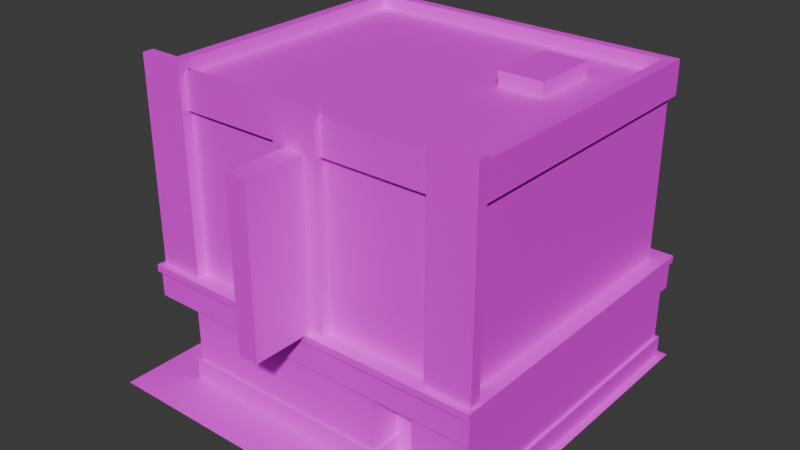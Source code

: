 # Source: CCity_PawnShop.blend  (saved by Blender 4.5.88; exported with 4.5.12 LTS)
import bpy
from mathutils import Matrix  # noqa: F401  (used for matrix-valued properties, if any)

bpy.ops.wm.read_factory_settings(use_empty=True)
scene = bpy.context.scene
scene.name = 'Scene'

# ---- collections
col_collection = bpy.data.collections.new('Collection'); scene.collection.children.link(col_collection)

# ---- images (referenced by path relative to the original .blend; pixels are not part of the script)
import os
ASSET_DIR = os.environ.get("B2B_ASSET_DIR", "")  # directory of the original .blend (textures are referenced by path, not embedded)
HERE = os.path.dirname(os.path.abspath(__file__))  # packed textures are extracted next to this script under _unpacked/

def load_image(name, relpath, width, height, colorspace="sRGB"):
    """Load a texture the original file referenced (path relative to the .blend, or extracted next to this script)."""
    p = next((c for c in (os.path.join(HERE, relpath), os.path.join(ASSET_DIR, relpath)) if relpath and os.path.exists(c)), "")
    if p:
        img = bpy.data.images.load(p, check_existing=True)
        img.name = name
    else:  # same state as the original file: an image datablock whose file is absent (Cycles renders it pink)
        img = bpy.data.images.new(name, width, height)
        img.source = "FILE"
        img.filepath = "//" + (relpath or name)
    img.colorspace_settings.name = colorspace
    return img
img_file25 = load_image('file25', 'LM_Pawnshop.png', 1024, 1024, 'sRGB')
img_roads_grounds_png = load_image('Roads_Grounds.png', 'Roads_Grounds.png', 1024, 1024, 'sRGB')

# ---- materials (node trees are filled in below, after node groups)
mat_pawnshop = bpy.data.materials.new('Pawnshop')
mat_pawnshop.diffuse_color = (1.0, 1.0, 1.0, 1.0)
mat_pawnshop.roughness = 0.5528
mat_pawnshop1glow = bpy.data.materials.new('Pawnshop1GLOW')
mat_pawnshop1glow.diffuse_color = (1.0, 1.0, 1.0, 1.0)
mat_pawnshop1glow.roughness = 0.5528
mat_roadsground = bpy.data.materials.new('RoadsGround')
mat_roadsground.diffuse_color = (1.0, 1.0, 1.0, 1.0)
mat_roadsground.roughness = 0.5528

# ---- material node trees
mat_pawnshop.use_nodes = True; mat_pawnshop.node_tree.nodes.clear()
_N = mat_pawnshop.node_tree.nodes; _L = mat_pawnshop.node_tree.links
n0 = _N.new('ShaderNodeBsdfPrincipled'); n0.name = 'Principled BSDF'; n0.location = (-200, 100)
n0.inputs[2].default_value = 0.5528
n0.inputs[27].default_value = (0.0, 0.0, 0.0, 1.0)
n0.inputs[28].default_value = 1.0
n1 = _N.new('ShaderNodeOutputMaterial'); n1.name = 'Material Output'; n1.location = (200, 100)
n2 = _N.new('ShaderNodeNormalMap'); n2.name = 'Normal Map'; n2.location = (-600, -600)
n2.label = 'Normal/Map'
n3 = _N.new('ShaderNodeTexImage'); n3.name = 'Image Texture'; n3.location = (-600, 300)
n3.image = img_file25
_L.new(n0.outputs[0], n1.inputs[0])
_L.new(n2.outputs[0], n0.inputs[5])
_L.new(n3.outputs[0], n0.inputs[0])
n1.is_active_output = True
mat_pawnshop1glow.use_nodes = True; mat_pawnshop1glow.node_tree.nodes.clear()
_N = mat_pawnshop1glow.node_tree.nodes; _L = mat_pawnshop1glow.node_tree.links
n0 = _N.new('ShaderNodeBsdfPrincipled'); n0.name = 'Principled BSDF'; n0.location = (-200, 100)
n0.inputs[2].default_value = 0.5528
n0.inputs[27].default_value = (0.0, 0.0, 0.0, 1.0)
n0.inputs[28].default_value = 1.0
n1 = _N.new('ShaderNodeOutputMaterial'); n1.name = 'Material Output'; n1.location = (200, 100)
n2 = _N.new('ShaderNodeNormalMap'); n2.name = 'Normal Map'; n2.location = (-600, -600)
n2.label = 'Normal/Map'
n3 = _N.new('ShaderNodeTexImage'); n3.name = 'Image Texture'; n3.location = (-600, 300)
n3.image = img_file25
_L.new(n0.outputs[0], n1.inputs[0])
_L.new(n2.outputs[0], n0.inputs[5])
_L.new(n3.outputs[0], n0.inputs[0])
n1.is_active_output = True
mat_roadsground.use_nodes = True; mat_roadsground.node_tree.nodes.clear()
_N = mat_roadsground.node_tree.nodes; _L = mat_roadsground.node_tree.links
n0 = _N.new('ShaderNodeBsdfPrincipled'); n0.name = 'Principled BSDF'; n0.location = (-200, 100)
n0.inputs[2].default_value = 0.5528
n0.inputs[27].default_value = (0.0, 0.0, 0.0, 1.0)
n0.inputs[28].default_value = 1.0
n1 = _N.new('ShaderNodeOutputMaterial'); n1.name = 'Material Output'; n1.location = (200, 100)
n2 = _N.new('ShaderNodeNormalMap'); n2.name = 'Normal Map'; n2.location = (-600, -600)
n2.label = 'Normal/Map'
n3 = _N.new('ShaderNodeTexImage'); n3.name = 'Image Texture'; n3.location = (-600, 300)
n3.image = img_roads_grounds_png
_L.new(n0.outputs[0], n1.inputs[0])
_L.new(n2.outputs[0], n0.inputs[5])
_L.new(n3.outputs[0], n0.inputs[0])
n1.is_active_output = True

# ---- world
world_world = bpy.data.worlds.new('World'); scene.world = world_world
world_world.use_nodes = True; world_world.node_tree.nodes.clear()
_N = world_world.node_tree.nodes; _L = world_world.node_tree.links
n0 = _N.new('ShaderNodeOutputWorld'); n0.name = 'World Output'; n0.location = (200, 100)
n1 = _N.new('ShaderNodeBackground'); n1.name = 'Background'; n1.location = (-200, 100)
n1.inputs[0].default_value = (0.05088, 0.05088, 0.05088, 1.0)
_L.new(n1.outputs[0], n0.inputs[0])
n0.is_active_output = True
world_world.color = (0.05088, 0.05088, 0.05088)
world_world.sun_shadow_jitter_overblur = 0.0

# ---- meshes
me_mesh_1103 = bpy.data.meshes.new('Mesh.1103')
me_mesh_1103.from_pydata([(-789.4, 939.0, 373.4), (810.6, 939.0, 373.4), (-789.4, 1339.0, 373.4), (810.6, 1339.0, 373.4), (-789.4, 1339.0, -1027.0), (810.6, 1339.0, -1027.0), (-789.4, 939.0, -1027.0), (810.6, 939.0, -1027.0), (-629.3, 1339.0, 373.4), (-629.3, 939.0, 373.4), (-100.7, 1339.0, 373.4), (-100.7, 939.0, 373.4), (119.5, 1339.0, 373.4), (119.5, 939.0, 373.4), (650.5, 1339.0, 373.4), (650.5, 939.0, 373.4), (-862.5, 374.5, 443.3), (879.5, 374.5, 443.3), (-862.5, 520.8, 443.3), (879.5, 520.8, 443.3), (-862.5, 520.8, -1097.0), (879.5, 520.8, -1097.0), (-862.5, 374.5, -1097.0), (879.5, 374.5, -1097.0), (-789.4, 539.0, 373.4), (810.6, 539.0, 373.4), (-789.4, 939.0, 373.4), (810.6, 939.0, 373.4), (-789.4, 939.0, -1027.0), (810.6, 939.0, -1027.0), (-789.4, 539.0, -1027.0), (810.6, 539.0, -1027.0), (-629.3, 939.0, 373.4), (-629.3, 539.0, 373.4), (-100.7, 939.0, 373.4), (-100.7, 539.0, 373.4), (119.5, 939.0, 373.4), (119.5, 539.0, 373.4), (650.5, 939.0, 373.4), (650.5, 539.0, 373.4), (-812.5, 1325.0, 395.2), (833.6, 1325.0, 395.2), (-812.5, 1489.0, 395.2), (833.6, 1489.0, 395.2), (-812.5, 1489.0, -1050.0), (833.6, 1489.0, -1050.0), (-812.5, 1325.0, -1050.0), (833.6, 1325.0, -1050.0), (-757.6, 1489.0, 347.0), (778.8, 1489.0, 347.0), (778.8, 1489.0, -1002.0), (-757.6, 1489.0, -1002.0), (-757.6, 1424.0, 347.0), (778.8, 1424.0, 347.0), (778.8, 1424.0, -1002.0), (-757.6, 1424.0, -1002.0), (-629.3, 1325.0, 395.2), (-100.7, 1325.0, 395.2), (-100.7, 1489.0, 395.2), (-629.3, 1489.0, 395.2), (119.5, 1325.0, 395.2), (650.5, 1325.0, 395.2), (650.5, 1489.0, 395.2), (119.5, 1489.0, 395.2), (-870.2, 504.7, 458.5), (887.1, 504.7, 458.5), (-870.2, 539.0, 458.5), (887.1, 539.0, 458.5), (-870.2, 539.0, -1112.0), (887.1, 539.0, -1112.0), (-870.2, 504.7, -1112.0), (887.1, 504.7, -1112.0), (-854.4, -0.0001221, -1092.0), (-854.4, 104.9, -1092.0), (-839.4, 104.9, -1077.0), (-839.4, 374.5, -1077.0), (-854.4, -0.0001221, 228.8), (-854.4, 104.9, 228.8), (-839.4, 104.9, 213.8), (-839.4, 374.5, 213.8), (-672.0, -0.0001221, 228.8), (-672.0, 104.9, 228.8), (-657.0, 104.9, 213.8), (-657.0, 374.5, 213.8), (-672.0, -0.0001221, 438.4), (-672.0, 104.9, 438.4), (-657.0, 104.9, 423.4), (-657.0, 374.5, 423.4), (404.4, -0.0001221, 438.4), (404.4, 104.9, 438.4), (389.4, 104.9, 423.4), (389.4, 374.5, 423.4), (404.4, -0.0001221, 273.4), (404.4, 104.9, 273.4), (389.4, 104.9, 273.4), (389.4, 374.5, 273.4), (574.4, -0.0001221, 273.4), (574.4, 104.9, 273.4), (589.4, 104.9, 273.4), (589.4, 374.5, 273.4), (574.4, -0.0001221, 438.4), (574.4, 104.9, 438.4), (589.4, 104.9, 423.4), (589.4, 374.5, 423.4), (875.6, -0.0001221, 438.4), (875.6, 104.9, 438.4), (860.6, 104.9, 423.4), (860.6, 374.5, 423.4), (875.6, -0.0001221, -1092.0), (875.6, 104.9, -1092.0), (860.6, 104.9, -1077.0), (860.6, 374.5, -1077.0), (-854.4, -0.0001221, -1092.0), (-854.4, 104.9, -1092.0), (-839.4, 104.9, -1077.0), (-839.4, 374.5, -1077.0), (-839.4, 251.0, -1077.0), (-839.4, 251.0, 213.8), (-657.0, 251.0, 213.8), (-657.0, 251.0, 423.4), (389.4, 251.0, 423.4), (389.4, 251.0, 273.4), (-839.4, 348.2, -1077.0), (-839.4, 348.2, 213.8), (-657.0, 348.2, 213.8), (-657.0, 348.2, 423.4), (389.4, 348.2, 423.4), (389.4, 348.2, 273.4), (-615.8, -0.0001221, 438.4), (-615.8, 104.9, 438.4), (-600.8, 104.9, 423.4), (-600.8, 251.0, 423.4), (-600.8, 348.2, 423.4), (-600.8, 374.5, 423.4), (-206.8, -0.0001221, 438.4), (-206.8, 104.9, 438.4), (-191.8, 104.9, 423.4), (-191.8, 251.0, 423.4), (-191.8, 348.2, 423.4), (-191.8, 374.5, 423.4), (-849.5, 539.0, 426.6), (-629.3, 539.0, 426.6), (-849.5, 1538.0, 426.6), (-629.3, 1538.0, 426.6), (-849.5, 1538.0, 373.4), (-629.3, 1538.0, 373.4), (-849.5, 539.0, 373.4), (-629.3, 539.0, 373.4), (-41.79, 539.0, 724.8), (57.64, 539.0, 724.8), (-41.79, 1331.0, 724.8), (57.64, 1331.0, 724.8), (-41.79, 1331.0, 426.6), (57.64, 1331.0, 426.6), (-41.79, 539.0, 426.6), (57.64, 539.0, 426.6), (910.6, -0.0002441, -1127.0), (910.6, -0.0002441, 673.4), (-889.4, -0.0002441, -1127.0), (-889.4, -0.0002441, 673.4), (-100.7, 539.0, 426.6), (119.5, 539.0, 426.6), (-100.7, 1538.0, 426.6), (119.5, 1538.0, 426.6), (-100.7, 1538.0, 373.4), (119.5, 1538.0, 373.4), (-100.7, 539.0, 373.4), (119.5, 539.0, 373.4), (650.5, 539.0, 426.6), (870.7, 539.0, 426.6), (650.5, 1538.0, 426.6), (870.7, 1538.0, 426.6), (650.5, 1538.0, 373.4), (870.7, 1538.0, 373.4), (650.5, 539.0, 373.4), (870.7, 539.0, 373.4), (389.4, 374.5, 273.4), (389.4, -0.0001221, 273.4), (589.4, -0.0001221, 273.4), (589.4, 374.5, 273.4)], [], [(4, 5, 7, 6), (1, 7, 5, 3), (6, 0, 2, 4), (9, 11, 10, 8), (13, 15, 14, 12), (16, 17, 19, 18), (20, 21, 23, 22), (17, 23, 21, 19), (22, 16, 18, 20), (28, 29, 31, 30), (25, 31, 29, 27), (30, 24, 26, 28), (33, 35, 34, 32), (37, 39, 38, 36), (52, 53, 54, 55), (44, 45, 47, 46), (41, 47, 45, 43), (46, 40, 42, 44), (42, 43, 49, 48), (43, 45, 50, 49), (45, 44, 51, 50), (44, 42, 48, 51), (48, 49, 53, 52), (49, 50, 54, 53), (50, 51, 55, 54), (51, 48, 52, 55), (56, 57, 58, 59), (60, 61, 62, 63), (64, 65, 67, 66), (66, 67, 69, 68), (68, 69, 71, 70), (65, 71, 69, 67), (70, 64, 66, 68), (72, 76, 77, 73), (73, 77, 78, 74), (122, 123, 79, 75), (76, 80, 81, 77), (77, 81, 82, 78), (123, 124, 83, 79), (80, 84, 85, 81), (81, 85, 86, 82), (124, 125, 87, 83), (84, 128, 129, 85), (85, 129, 130, 86), (125, 132, 133, 87), (88, 92, 93, 89), (89, 93, 94, 90), (126, 127, 95, 91), (96, 100, 101, 97), (97, 101, 102, 98), (98, 102, 103, 99), (100, 104, 105, 101), (101, 105, 106, 102), (102, 106, 107, 103), (104, 108, 109, 105), (105, 109, 110, 106), (106, 110, 111, 107), (108, 112, 113, 109), (109, 113, 114, 110), (110, 114, 115, 111), (74, 78, 117, 116), (78, 82, 118, 117), (82, 86, 119, 118), (86, 130, 131, 119), (90, 94, 121, 120), (116, 117, 123, 122), (117, 118, 124, 123), (118, 119, 125, 124), (119, 131, 132, 125), (120, 121, 127, 126), (128, 134, 135, 129), (130, 129, 135, 136), (131, 130, 136, 137), (132, 131, 137, 138), (133, 132, 138, 139), (134, 88, 89, 135), (136, 135, 89, 90), (137, 136, 90, 120), (138, 137, 120, 126), (139, 138, 126, 91), (140, 141, 143, 142), (142, 143, 145, 144), (144, 145, 147, 146), (141, 147, 145, 143), (146, 140, 142, 144), (148, 149, 151, 150), (150, 151, 153, 152), (149, 155, 153, 151), (154, 148, 150, 152), (157, 156, 158, 159), (160, 161, 163, 162), (162, 163, 165, 164), (164, 165, 167, 166), (161, 167, 165, 163), (166, 160, 162, 164), (168, 169, 171, 170), (170, 171, 173, 172), (172, 173, 175, 174), (169, 175, 173, 171), (174, 168, 170, 172), (176, 177, 178, 179)])
me_mesh_1103.polygons.foreach_set('use_smooth', [True] * 101)
me_mesh_1103.polygons.foreach_set('material_index', [0, 0, 0, 0, 0, 0, 0, 0, 0, 0, 0, 0, 0, 0, 0, 0, 0, 0, 0, 0, 0, 0, 0, 0, 0, 0, 0, 0, 0, 0, 0, 0, 0, 0, 0, 0, 0, 0, 0, 0, 0, 0, 0, 0, 0, 0, 0, 0, 0, 0, 0, 0, 0, 1, 0, 0, 0, 0, 0, 0, 0, 0, 0, 0, 0, 0, 0, 0, 0, 0, 0, 0, 0, 1, 0, 0, 0, 0, 0, 0, 0, 0, 0, 0, 0, 0, 0, 1, 1, 2, 0, 0, 0, 0, 0, 0, 0, 0, 0, 0, 0])
_k = set([(4, 6), (5, 7), (16, 18), (17, 19), (20, 22), (21, 23), (28, 30), (29, 31), (42, 44), (43, 45), (43, 49), (44, 45), (44, 46), (45, 47), (48, 49), (48, 51), (48, 52), (49, 50), (49, 53), (50, 51), (50, 54), (51, 55), (52, 53), (52, 55), (53, 54), (54, 55), (64, 66), (65, 67), (66, 67), (66, 68), (67, 69), (68, 69), (68, 70), (69, 71), (73, 77), (74, 78), (76, 77), (77, 81), (78, 82), (78, 117), (79, 123), (80, 81), (81, 85), (82, 86), (82, 118), (83, 124), (84, 85), (85, 129), (86, 119), (86, 130), (87, 125), (88, 89), (89, 93), (89, 135), (90, 94), (90, 120), (90, 136), (91, 126), (97, 101), (98, 102), (100, 101), (101, 105), (102, 103), (102, 106), (104, 105), (105, 109), (106, 107), (106, 110), (108, 109), (109, 113), (110, 111), (110, 114), (117, 123), (118, 124), (119, 125), (120, 126), (129, 135), (130, 136), (140, 142), (141, 143), (142, 143), (142, 144), (143, 145), (144, 145), (144, 146), (145, 147), (148, 150), (149, 151), (150, 151), (150, 152), (151, 153), (160, 162), (161, 163), (162, 163), (162, 164), (163, 165), (164, 165), (164, 166), (165, 167), (168, 170), (169, 171), (170, 171), (170, 172), (171, 173), (172, 173), (172, 174), (173, 175)])
me_mesh_1103.attributes.new('sharp_edge', 'BOOLEAN', 'EDGE').data.foreach_set('value', [ (min(e.vertices), max(e.vertices)) in _k for e in me_mesh_1103.edges])
_uv = me_mesh_1103.uv_layers.new(name='map1')
_uv.uv.foreach_set('vector', [0.3978, 0.8781, 0.6496, 0.8781, 0.6496, 0.6578, 0.3978, 0.6578, 0.3978, 0.6578, 0.6496, 0.6578, 0.6496, 0.8781, 0.3978, 0.8781, 0.6496, 0.6578, 0.3978, 0.6578, 0.3978, 0.8781, 0.6496, 0.8781, 0.04655, 0.6568, 0.1587, 0.6568, 0.1587, 0.8727, 0.04655, 0.8727, 0.2106, 0.6568, 0.3199, 0.6568, 0.3199, 0.8727, 0.2106, 0.8727, 0.003125, 0.3071, 0.3678, 0.3071, 0.3678, 0.4382, 0.003125, 0.4382, 0.003125, 0.4382, 0.3678, 0.4382, 0.3678, 0.3071, 0.003125, 0.3071, 0.3759, 0.3091, 0.6592, 0.3091, 0.6592, 0.4354, 0.3759, 0.4354, 0.3759, 0.3091, 0.6592, 0.3091, 0.6592, 0.4354, 0.3759, 0.4354, 0.3978, 0.6578, 0.6496, 0.6578, 0.6496, 0.4374, 0.3978, 0.4374, 0.3978, 0.4374, 0.6496, 0.4374, 0.6496, 0.6578, 0.3978, 0.6578, 0.6496, 0.4374, 0.3978, 0.4374, 0.3978, 0.6578, 0.6496, 0.6578, 0.04655, 0.441, 0.1587, 0.441, 0.1587, 0.6568, 0.04655, 0.6568, 0.2106, 0.441, 0.3199, 0.441, 0.3199, 0.6568, 0.2106, 0.6568, 0.6562, 0.4963, 0.9989, 0.4963, 0.9989, 0.9979, 0.6562, 0.9979, 0.3757, 0.4351, 0.6591, 0.4351, 0.6591, 0.308, 0.3757, 0.308, 0.3948, 0.8802, 0.6527, 0.8802, 0.6527, 0.9992, 0.3948, 0.9992, 0.6527, 0.8802, 0.3948, 0.8802, 0.3948, 0.9992, 0.6527, 0.9992, 0.9994, 0.4932, 0.9988, 0.005202, 0.9731, 0.06198, 0.9736, 0.4528, 0.9988, 0.005202, 0.9994, 0.4932, 0.9736, 0.4528, 0.9731, 0.06198, 0.9994, 0.4932, 0.6624, 0.4913, 0.6839, 0.4532, 0.9736, 0.4528, 0.6624, 0.4913, 0.9994, 0.4932, 0.9736, 0.4528, 0.6839, 0.4532, 0.3697, 0.06222, 0.66, 0.06222, 0.66, 0.002847, 0.3697, 0.002847, 0.3697, 0.06222, 0.66, 0.06222, 0.66, 0.002847, 0.3697, 0.002847, 0.3697, 0.06222, 0.66, 0.06222, 0.66, 0.002847, 0.3697, 0.002847, 0.3697, 0.06222, 0.66, 0.06222, 0.66, 0.002847, 0.3697, 0.002847, 0.04719, 0.8759, 0.1597, 0.8759, 0.1598, 0.9949, 0.04704, 0.9949, 0.2103, 0.8759, 0.3191, 0.8759, 0.3192, 0.9959, 0.2102, 0.9959, 0.002825, 0.4209, 0.3675, 0.4209, 0.3675, 0.439, 0.002825, 0.439, 0.399, 0.4385, 0.6487, 0.4385, 0.6487, 0.8678, 0.399, 0.8678, 0.002825, 0.439, 0.3675, 0.439, 0.3675, 0.4209, 0.002825, 0.4209, 0.3753, 0.4172, 0.6592, 0.4172, 0.6592, 0.435, 0.3753, 0.435, 0.3753, 0.4172, 0.6592, 0.4172, 0.6592, 0.435, 0.3753, 0.435, 0.3697, 0.002461, 0.6604, 0.002461, 0.6604, 0.06069, 0.3697, 0.06069, 0.3697, 0.06069, 0.6604, 0.06069, 0.6604, 0.07268, 0.3697, 0.07268, 0.4367, 0.2842, 0.652, 0.2842, 0.652, 0.3069, 0.4367, 0.3069, 0.2813, 0.002882, 0.3667, 0.002882, 0.3667, 0.06106, 0.2813, 0.06106, 0.2813, 0.06106, 0.3667, 0.06106, 0.3667, 0.07014, 0.2813, 0.07012, 0.004183, 0.2824, 0.03127, 0.2824, 0.03127, 0.3051, 0.004183, 0.3051, 0.4152, 0.002882, 0.4731, 0.002882, 0.4731, 0.06106, 0.4152, 0.06106, 0.4152, 0.06106, 0.4731, 0.06106, 0.4731, 0.07014, 0.4153, 0.07012, 0.4362, 0.2815, 0.3791, 0.2815, 0.3791, 0.3041, 0.4362, 0.3041, 0.002574, 0.002386, 0.01362, 0.002386, 0.01362, 0.06072, 0.002574, 0.06072, 0.002574, 0.06072, 0.01362, 0.06072, 0.01394, 0.06999, 0.002574, 0.06999, 0.0317, 0.2811, 0.04153, 0.2811, 0.04153, 0.3038, 0.0317, 0.3038, 0.06141, 0.002457, 0.09169, 0.002457, 0.09169, 0.06051, 0.06141, 0.06051, 0.06141, 0.06051, 0.09169, 0.06051, 0.09169, 0.06996, 0.06141, 0.06996, 0.3791, 0.2815, 0.4362, 0.2815, 0.4362, 0.3041, 0.3791, 0.3041, 0.1345, 0.002457, 0.1648, 0.002457, 0.1648, 0.06051, 0.1345, 0.06051, 0.1345, 0.06051, 0.1648, 0.06051, 0.1648, 0.06996, 0.1345, 0.06996, 0.7942, 0.001271, 0.8803, 0.001271, 0.8803, 0.236, 0.7942, 0.236, 0.2813, 0.002882, 0.3667, 0.002882, 0.3667, 0.06106, 0.2813, 0.06106, 0.2813, 0.06106, 0.3667, 0.06106, 0.3667, 0.07014, 0.2813, 0.07014, 0.2813, 0.07012, 0.3604, 0.07012, 0.3604, 0.303, 0.2813, 0.303, 0.3697, 0.002461, 0.6604, 0.002461, 0.6604, 0.06069, 0.3697, 0.06069, 0.3697, 0.06069, 0.6604, 0.06069, 0.6604, 0.07268, 0.3697, 0.07268, 0.3792, 0.08916, 0.652, 0.08916, 0.652, 0.3071, 0.3792, 0.3071, 0.3697, 0.002461, 0.6604, 0.002461, 0.6604, 0.06069, 0.3697, 0.06069, 0.3697, 0.06069, 0.6604, 0.06069, 0.6604, 0.07268, 0.3697, 0.07268, 0.3987, 0.6471, 0.6493, 0.6471, 0.6493, 0.88, 0.3987, 0.88, 0.4367, 0.07412, 0.652, 0.07412, 0.652, 0.2003, 0.4367, 0.2003, 0.004183, 0.07257, 0.03127, 0.07257, 0.03127, 0.1986, 0.004183, 0.1986, 0.4362, 0.07357, 0.3791, 0.07357, 0.3791, 0.1985, 0.4362, 0.1985, 0.0317, 0.07142, 0.04153, 0.07142, 0.04153, 0.1974, 0.0317, 0.1974, 0.3791, 0.07357, 0.4362, 0.07357, 0.4362, 0.1985, 0.3791, 0.1985, 0.4367, 0.2003, 0.652, 0.2003, 0.652, 0.2842, 0.4367, 0.2842, 0.004183, 0.1986, 0.03127, 0.1986, 0.03127, 0.2824, 0.004183, 0.2824, 0.4362, 0.1985, 0.3791, 0.1985, 0.3791, 0.2815, 0.4362, 0.2815, 0.0317, 0.1974, 0.04153, 0.1974, 0.04153, 0.2811, 0.0317, 0.2811, 0.3791, 0.1985, 0.4362, 0.1985, 0.4362, 0.2815, 0.3791, 0.2815, 0.01362, 0.002386, 0.09395, 0.002386, 0.09395, 0.06072, 0.01362, 0.06072, 0.01394, 0.06999, 0.01362, 0.06072, 0.09395, 0.06072, 0.09657, 0.06999, 0.04153, 0.1974, 0.04153, 0.07142, 0.113, 0.07142, 0.113, 0.1974, 0.04153, 0.2811, 0.04153, 0.1974, 0.113, 0.1974, 0.113, 0.2811, 0.04153, 0.3038, 0.04153, 0.2811, 0.113, 0.2811, 0.113, 0.3038, 0.09395, 0.002386, 0.214, 0.002386, 0.214, 0.06072, 0.09395, 0.06072, 0.09657, 0.06999, 0.09395, 0.06072, 0.214, 0.06072, 0.214, 0.06999, 0.113, 0.1974, 0.113, 0.07142, 0.2145, 0.07142, 0.2145, 0.1974, 0.113, 0.2811, 0.113, 0.1974, 0.2145, 0.1974, 0.2145, 0.2811, 0.113, 0.3038, 0.113, 0.2811, 0.2145, 0.2811, 0.2145, 0.3038, 0.002879, 0.44, 0.04618, 0.44, 0.04618, 0.9979, 0.002879, 0.9979, 0.7948, 0.4012, 0.8391, 0.4012, 0.8391, 0.4446, 0.7948, 0.4446, 0.04579, 0.9981, 0.002879, 0.9979, 0.002879, 0.44, 0.04596, 0.4403, 0.3799, 0.4369, 0.3972, 0.4369, 0.3972, 0.9983, 0.3799, 0.9983, 0.3799, 0.4369, 0.3972, 0.4369, 0.3972, 0.9983, 0.3799, 0.9983, 0.6617, 0.007617, 0.686, 0.007617, 0.686, 0.4456, 0.6622, 0.4456, 0.6627, 0.08989, 0.6859, 0.08989, 0.6859, 0.4027, 0.6627, 0.4027, 0.686, 0.007617, 0.7931, 0.007617, 0.7931, 0.4456, 0.686, 0.4456, 0.686, 0.007617, 0.7931, 0.007617, 0.7931, 0.4456, 0.686, 0.4456, 0.0004716, 0.4698, 0.2482, 0.4698, 0.2482, 0.7163, 0.0004716, 0.7163, 0.1612, 0.44, 0.2093, 0.44, 0.2093, 0.9979, 0.1612, 0.9979, 0.7948, 0.4012, 0.8391, 0.4012, 0.8391, 0.4446, 0.7948, 0.4446, 0.2089, 0.9981, 0.1612, 0.9979, 0.1612, 0.44, 0.2091, 0.4403, 0.3799, 0.4369, 0.3972, 0.4369, 0.3972, 0.9983, 0.3799, 0.9983, 0.3799, 0.4369, 0.3972, 0.4369, 0.3972, 0.9983, 0.3799, 0.9983, 0.3206, 0.44, 0.3654, 0.44, 0.3654, 0.9979, 0.3206, 0.9979, 0.7948, 0.4012, 0.8391, 0.4012, 0.8391, 0.4446, 0.7948, 0.4446, 0.365, 0.9981, 0.3206, 0.9979, 0.3206, 0.44, 0.3651, 0.4403, 0.3799, 0.4369, 0.3972, 0.4369, 0.3972, 0.9983, 0.3799, 0.9983, 0.3799, 0.4369, 0.3972, 0.4369, 0.3972, 0.9983, 0.3799, 0.9983, 0.2092, 0.3053, 0.2092, 0.002195, 0.2854, 0.002195, 0.2854, 0.3053])
me_mesh_1103.materials.append(mat_pawnshop)
me_mesh_1103.materials.append(mat_pawnshop1glow)
me_mesh_1103.materials.append(mat_roadsground)
me_mesh_1103.update()
me_mesh_1103.normals_split_custom_set([tuple(v) for v in zip(*[iter([0.0, 0.0, -1.0, 0.0, 0.0, -1.0, 0.0, 0.0, -1.0, 0.0, 0.0, -1.0, 1.0, 0.0, 0.0, 1.0, 0.0, 0.0, 1.0, 0.0, 0.0, 1.0, 0.0, 0.0, -1.0, 0.0, 0.0, -1.0, 0.0, 0.0, -1.0, 0.0, 0.0, -1.0, 0.0, 0.0, 0.0, 0.0, 1.0, 0.0, 0.0, 1.0, 0.0, 0.0, 1.0, 0.0, 0.0, 1.0, 0.0, 0.0, 1.0, 0.0, 0.0, 1.0, 0.0, 0.0, 1.0, 0.0, 0.0, 1.0, 0.0, 0.0, 1.0, 0.0, 0.0, 1.0, 0.0, 0.0, 1.0, 0.0, 0.0, 1.0, 0.0, 0.0, -1.0, 0.0, 0.0, -1.0, 0.0, 0.0, -1.0, 0.0, 0.0, -1.0, 1.0, 0.0, 0.0, 1.0, 0.0, 0.0, 1.0, 0.0, 0.0, 1.0, 0.0, 0.0, -1.0, 0.0, 0.0, -1.0, 0.0, 0.0, -1.0, 0.0, 0.0, -1.0, 0.0, 0.0, 0.0, 0.0, -1.0, 0.0, 0.0, -1.0, 0.0, 0.0, -1.0, 0.0, 0.0, -1.0, 1.0, 0.0, 0.0, 1.0, 0.0, 0.0, 1.0, 0.0, 0.0, 1.0, 0.0, 0.0, -1.0, 0.0, 0.0, -1.0, 0.0, 0.0, -1.0, 0.0, 0.0, -1.0, 0.0, 0.0, 0.0, 0.0, 1.0, 0.0, 0.0, 1.0, 0.0, 0.0, 1.0, 0.0, 0.0, 1.0, 0.0, 0.0, 1.0, 0.0, 0.0, 1.0, 0.0, 0.0, 1.0, 0.0, 0.0, 1.0, 0.0, 1.0, 0.0, 0.0, 1.0, 0.0, 0.0, 1.0, 0.0, 0.0, 1.0, 0.0, 0.0, 0.0, -1.0, 0.0, 0.0, -1.0, 0.0, 0.0, -1.0, 0.0, 0.0, -1.0, 1.0, 0.0, 0.0, 1.0, 0.0, 0.0, 1.0, 0.0, 0.0, 1.0, 0.0, 0.0, -1.0, 0.0, 0.0, -1.0, 0.0, 0.0, -1.0, 0.0, 0.0, -1.0, 0.0, 0.0, 0.0, 1.0, 1.496e-06, 0.0, 1.0, 3.26e-06, 0.0, 1.0, 3.26e-06, 0.0, 1.0, 1.675e-06, 0.0, 1.0, 0.0, 0.0, 1.0, -1.496e-06, 0.0, 1.0, -1.675e-06, 0.0, 1.0, 0.0, 0.0, 1.0, -1.496e-06, 0.0, 1.0, -1.496e-06, 0.0, 1.0, -1.675e-06, 0.0, 1.0, -1.675e-06, 0.0, 1.0, -1.496e-06, 0.0, 1.0, 1.496e-06, 0.0, 1.0, 1.675e-06, 0.0, 1.0, -1.675e-06, 0.0, 0.0, -1.0, 0.0, 0.0, -1.0, 0.0, 0.0, -1.0, 0.0, 0.0, -1.0, -1.0, 0.0, 0.0, -1.0, 0.0, 0.0, -1.0, 0.0, 0.0, -1.0, 0.0, 0.0, 0.0, 0.0, 1.0, 0.0, 0.0, 1.0, 0.0, 0.0, 1.0, 0.0, 0.0, 1.0, 1.0, 0.0, 0.0, 1.0, 0.0, 0.0, 1.0, 0.0, 0.0, 1.0, 0.0, 0.0, 0.0, 0.0, 1.0, 0.0, 0.0, 1.0, 0.0, 0.0, 1.0, 0.0, 0.0, 1.0, -4.475e-08, 1.856e-07, 1.0, -4.475e-08, 1.856e-07, 1.0, -4.475e-08, 1.856e-07, 1.0, -4.475e-08, 1.856e-07, 1.0, 0.0, 0.0, 1.0, 0.0, 0.0, 1.0, 0.0, 0.0, 1.0, 0.0, 0.0, 1.0, 0.0, 1.0, 0.0, 0.0, 1.0, 0.0, 0.0, 1.0, 0.0, 0.0, 1.0, 0.0, 0.0, 0.0, -1.0, 0.0, 0.0, -1.0, 0.0, 0.0, -1.0, 0.0, 0.0, -1.0, 1.0, 0.0, 0.0, 1.0, 0.0, 0.0, 1.0, 0.0, 0.0, 1.0, 0.0, 0.0, -1.0, 0.0, 0.0, -1.0, 0.0, 0.0, -1.0, 0.0, 0.0, -1.0, 0.0, 0.0, -1.0, 0.0, 0.0, -1.0, 0.0, 0.0, -1.0, 0.0, 0.0, -1.0, 0.0, 0.0, 0.0, 1.0, 0.0, 0.0, 1.0, 0.0, 0.0, 1.0, 0.0, 0.0, 1.0, 0.0, -1.0, 0.0, 0.0, -1.0, 0.0, 0.0, -1.0, 0.0, 0.0, -1.0, 0.0, 0.0, 0.0, 0.0, 1.0, 0.0, 0.0, 1.0, 0.0, 0.0, 1.0, 0.0, 0.0, 1.0, 0.0, 1.0, 0.0, 0.0, 1.0, 0.0, 0.0, 1.0, 0.0, 0.0, 1.0, 0.0, 0.0, 0.0, 1.0, 0.0, 0.0, 1.0, 0.0, 0.0, 1.0, 0.0, 0.0, 1.0, -1.0, 0.0, 0.0, -1.0, 0.0, 0.0, -1.0, 0.0, 0.0, -1.0, 0.0, 0.0, 0.0, 1.0, 0.0, 0.0, 1.0, 0.0, 0.0, 1.0, 0.0, 0.0, 1.0, 0.0, -1.0, 0.0, 0.0, -1.0, 0.0, 0.0, -1.0, 0.0, 0.0, -1.0, 0.0, 0.0, 0.0, 0.0, 1.0, 0.0, 0.0, 1.0, 0.0, 0.0, 1.0, 0.0, 0.0, 1.0, 0.0, 1.0, 0.0, 0.0, 1.0, -4.975e-08, 0.0, 1.0, -1.492e-07, 0.0, 1.0, 0.0, 0.0, 0.0, 1.0, 0.0, 0.0, 1.0, 0.0, 0.0, 1.0, 0.0, 0.0, 1.0, 1.0, 0.0, 0.0, 1.0, 0.0, 0.0, 1.0, 0.0, 0.0, 1.0, 0.0, 0.0, 0.0, 1.0, -1.501e-07, 0.0, 1.0, 0.0, 0.0, 1.0, 0.0, 0.0, 1.0, -1.501e-07, 1.0, 0.0, 0.0, 1.0, 0.0, 0.0, 1.0, 0.0, 0.0, 1.0, 0.0, 0.0, -1.0, 0.0, 0.0, -1.0, 0.0, 0.0, -1.0, 0.0, 0.0, -1.0, 0.0, 0.0, 0.0, 1.0, 0.0, 0.0, 1.0, 2.275e-07, 0.0, 1.0, 2.275e-07, 0.0, 1.0, 0.0, -1.0, 0.0, 0.0, -1.0, 0.0, 0.0, -1.0, 0.0, 0.0, -1.0, 0.0, 0.0, 0.0, 0.0, 1.0, 0.0, 0.0, 1.0, 0.0, 0.0, 1.0, 0.0, 0.0, 1.0, 0.0, 1.0, 2.275e-07, 0.0, 1.0, 2.275e-07, 0.0, 1.0, 2.275e-07, 0.0, 1.0, 2.275e-07, 0.0, 0.0, 1.0, 0.0, 0.0, 1.0, 0.0, 0.0, 1.0, 0.0, 0.0, 1.0, 1.0, 0.0, 0.0, 1.0, 0.0, 0.0, 1.0, 0.0, 0.0, 1.0, 0.0, 0.0, 0.0, 1.0, 2.275e-07, 0.0, 1.0, 0.0, 0.0, 1.0, 0.0, 0.0, 1.0, 2.275e-07, 1.0, 0.0, 0.0, 1.0, 0.0, 0.0, 1.0, 0.0, 0.0, 1.0, 0.0, 0.0, 0.0, 0.0, -1.0, 0.0, 0.0, -1.0, 0.0, 0.0, -1.0, 0.0, 0.0, -1.0, 0.0, 1.0, 0.0, 0.0, 1.0, 0.0, 0.0, 1.0, 0.0, 0.0, 1.0, 0.0, 0.0, 0.0, -1.0, 0.0, 0.0, -1.0, 0.0, 0.0, -1.0, 0.0, 0.0, -1.0, -1.0, 0.0, 0.0, -1.0, 0.0, 0.0, -1.0, 0.0, 0.0, -1.0, 0.0, 0.0, 0.0, 0.0, 1.0, 0.0, 0.0, 1.0, 0.0, 0.0, 1.0, 0.0, 0.0, 1.0, -1.0, 0.0, 0.0, -1.0, 0.0, 0.0, -1.0, 0.0, 0.0, -1.0, 0.0, 0.0, 0.0, 0.0, 1.0, 0.0, 0.0, 1.0, 0.0, 0.0, 1.0, 0.0, 0.0, 1.0, 1.0, 0.0, 0.0, 1.0, 0.0, 0.0, 1.0, 0.0, 0.0, 1.0, 0.0, 0.0, -1.0, 0.0, 0.0, -1.0, 0.0, 0.0, -1.0, 0.0, 0.0, -1.0, 0.0, 0.0, 0.0, 0.0, 1.0, 0.0, 0.0, 1.0, 0.0, 0.0, 1.0, 0.0, 0.0, 1.0, -1.0, 0.0, 0.0, -1.0, 0.0, 0.0, -1.0, 0.0, 0.0, -1.0, 0.0, 0.0, 0.0, 0.0, 1.0, 0.0, 0.0, 1.0, 0.0, 0.0, 1.0, 0.0, 0.0, 1.0, 1.0, 0.0, 0.0, 1.0, 0.0, 0.0, 1.0, 0.0, 0.0, 1.0, 0.0, 0.0, 0.0, 0.0, 1.0, 0.0, 0.0, 1.0, 0.0, 0.0, 1.0, 0.0, 0.0, 1.0, 0.0, 1.0, -1.492e-07, 0.0, 1.0, -4.975e-08, 0.0, 1.0, -2.243e-07, 0.0, 1.0, -2.75e-07, 0.0, 0.0, 1.0, 0.0, 0.0, 1.0, 0.0, 0.0, 1.0, 0.0, 0.0, 1.0, 0.0, 0.0, 1.0, 0.0, 0.0, 1.0, 0.0, 0.0, 1.0, 0.0, 0.0, 1.0, 0.0, 0.0, 1.0, 0.0, 0.0, 1.0, 0.0, 0.0, 1.0, 0.0, 0.0, 1.0, 0.0, 0.0, 1.0, 0.0, 0.0, 1.0, 0.0, 0.0, 1.0, 0.0, 0.0, 1.0, 0.0, 1.0, -2.75e-07, 0.0, 1.0, -2.243e-07, 0.0, 1.0, -1.501e-07, 0.0, 1.0, -1.501e-07, 0.0, 0.0, 1.0, 0.0, 0.0, 1.0, 0.0, 0.0, 1.0, 0.0, 0.0, 1.0, 0.0, 0.0, 1.0, 0.0, 0.0, 1.0, 0.0, 0.0, 1.0, 0.0, 0.0, 1.0, 0.0, 0.0, 1.0, 0.0, 0.0, 1.0, 0.0, 0.0, 1.0, 0.0, 0.0, 1.0, 0.0, 0.0, 1.0, 0.0, 0.0, 1.0, 0.0, 0.0, 1.0, 0.0, 0.0, 1.0, 0.0, 1.0, 0.0, 0.0, 1.0, 0.0, 0.0, 1.0, 0.0, 0.0, 1.0, 0.0, 0.0, 0.0, -1.0, 0.0, 0.0, -1.0, 0.0, 0.0, -1.0, 0.0, 0.0, -1.0, 1.0, 0.0, 0.0, 1.0, 0.0, 0.0, 1.0, 0.0, 0.0, 1.0, 0.0, 0.0, -1.0, 0.0, 0.0, -1.0, 0.0, 0.0, -1.0, 0.0, 0.0, -1.0, 0.0, 0.0, 0.0, 0.0, 1.0, 0.0, 0.0, 1.0, 0.0, 0.0, 1.0, 0.0, 0.0, 1.0, 0.0, 1.0, 0.0, 0.0, 1.0, 0.0, 0.0, 1.0, 0.0, 0.0, 1.0, 0.0, 1.0, 0.0, 0.0, 1.0, 0.0, 0.0, 1.0, 0.0, 0.0, 1.0, 0.0, 0.0, -1.0, 0.0, 0.0, -1.0, 0.0, 0.0, -1.0, 0.0, 0.0, -1.0, 0.0, 0.0, 0.0, 1.0, 0.0, 0.0, 1.0, 0.0, 0.0, 1.0, 0.0, 0.0, 1.0, 0.0, 0.0, 0.0, 1.0, 0.0, 0.0, 1.0, 0.0, 0.0, 1.0, 0.0, 0.0, 1.0, 0.0, 1.0, 0.0, 0.0, 1.0, 0.0, 0.0, 1.0, 0.0, 0.0, 1.0, 0.0, 0.0, 0.0, -1.0, 0.0, 0.0, -1.0, 0.0, 0.0, -1.0, 0.0, 0.0, -1.0, 1.0, 0.0, 0.0, 1.0, 0.0, 0.0, 1.0, 0.0, 0.0, 1.0, 0.0, 0.0, -1.0, 0.0, 0.0, -1.0, 0.0, 0.0, -1.0, 0.0, 0.0, -1.0, 0.0, 0.0, 0.0, 0.0, 1.0, 0.0, 0.0, 1.0, 0.0, 0.0, 1.0, 0.0, 0.0, 1.0, 0.0, 1.0, 0.0, 0.0, 1.0, 0.0, 0.0, 1.0, 0.0, 0.0, 1.0, 0.0, 0.0, 0.0, -1.0, 0.0, 0.0, -1.0, 0.0, 0.0, -1.0, 0.0, 0.0, -1.0, 1.0, 0.0, 0.0, 1.0, 0.0, 0.0, 1.0, 0.0, 0.0, 1.0, 0.0, 0.0, -1.0, 0.0, 0.0, -1.0, 0.0, 0.0, -1.0, 0.0, 0.0, -1.0, 0.0, 0.0, 0.0, 0.0, 1.0, 0.0, 0.0, 1.0, 0.0, 0.0, 1.0, 0.0, 0.0, 1.0])] * 3)])
me_mesh_001 = bpy.data.meshes.new('Mesh.001')
me_mesh_001.from_pydata([(-110.1, 0.0001221, 167.9), (110.1, 0.0001221, 167.9), (-110.1, 69.84, 167.9), (110.1, 69.84, 167.9), (-110.1, 69.84, -167.9), (110.1, 69.84, -167.9), (-110.1, 0.0001221, -167.9), (110.1, 0.0001221, -167.9)], [], [(0, 1, 3, 2), (2, 3, 5, 4), (4, 5, 7, 6), (1, 7, 5, 3), (6, 0, 2, 4)])
me_mesh_001.polygons.foreach_set('use_smooth', [True] * 5)
_k = set([(0, 2), (1, 3), (2, 3), (2, 4), (3, 5), (4, 5), (4, 6), (5, 7)])
me_mesh_001.attributes.new('sharp_edge', 'BOOLEAN', 'EDGE').data.foreach_set('value', [ (min(e.vertices), max(e.vertices)) in _k for e in me_mesh_001.edges])
_uv = me_mesh_001.uv_layers.new(name='map1')
_uv.uv.foreach_set('vector', [0.8947, 0.1974, 0.958, 0.1974, 0.958, 0.2381, 0.8937, 0.2381, 0.8937, 0.2381, 0.958, 0.2381, 0.958, 0.4138, 0.8937, 0.4138, 0.8937, 0.4138, 0.958, 0.4138, 0.958, 0.4497, 0.8937, 0.4497, 0.9701, 0.4138, 0.9701, 0.2381, 0.958, 0.2381, 0.958, 0.4138, 0.8818, 0.4138, 0.8818, 0.2381, 0.8937, 0.2381, 0.8937, 0.4138])
me_mesh_001.materials.append(mat_pawnshop)
me_mesh_001.materials.append(mat_pawnshop1glow)
me_mesh_001.materials.append(mat_roadsground)
me_mesh_001.update()
me_mesh_001.normals_split_custom_set([tuple(v) for v in zip(*[iter([0.0, 0.0, 1.0, 0.0, 0.0, 1.0, 0.0, 0.0, 1.0, 0.0, 0.0, 1.0, 0.0, 1.0, 0.0, 0.0, 1.0, 0.0, 0.0, 1.0, 0.0, 0.0, 1.0, 0.0, 0.0, 0.0, -1.0, 0.0, 0.0, -1.0, 0.0, 0.0, -1.0, 0.0, 0.0, -1.0, 1.0, 0.0, 0.0, 1.0, 0.0, 0.0, 1.0, 0.0, 0.0, 1.0, 0.0, 0.0, -1.0, 0.0, 0.0, -1.0, 0.0, 0.0, -1.0, 0.0, 0.0, -1.0, 0.0, 0.0])] * 3)])

# ---- objects
ob_pawnshop = bpy.data.objects.new('PawnShop', me_mesh_1103)
ob_lm_pawnshop1 = bpy.data.objects.new('LM_PawnShop1', None)
ob_pawnshop_vents = bpy.data.objects.new('PawnShop_Vents', me_mesh_001)

# ---- transforms, parenting, visibility, modifiers, constraints
ob_pawnshop.parent = ob_lm_pawnshop1
ob_pawnshop.location = (0.0, 0.0, 0.0)
ob_pawnshop.color = (0.8, 0.8, 0.8, 1.0)
ob_lm_pawnshop1.location = (0.0, 0.0, 0.0)
ob_lm_pawnshop1.rotation_euler = (1.571, -0.0, 0.0)
ob_lm_pawnshop1.scale = (0.01, 0.01, 0.01)
ob_lm_pawnshop1.color = (0.8, 0.8, 0.8, 1.0)
ob_pawnshop_vents.parent = ob_lm_pawnshop1
ob_pawnshop_vents.location = (447.8, 1424.0, -600.4)
ob_pawnshop_vents.color = (0.8, 0.8, 0.8, 1.0)

# ---- collection membership
col_collection.objects.link(ob_pawnshop)
col_collection.objects.link(ob_lm_pawnshop1)
col_collection.objects.link(ob_pawnshop_vents)

# ---- scene / render settings (as saved in the file)
scene.frame_start = 1; scene.frame_end = 250; scene.frame_set(1)
scene.render.engine = 'BLENDER_EEVEE_NEXT'
scene.render.fps = 30
bpy.context.view_layer.update()

# ---- added for rendering (the .blend has no active camera and no usable light): camera, sun
cam_auto = bpy.data.cameras.new('AutoCamera')
cam_auto.lens = 50.0
cam_auto.sensor_width = 36.0
cam_auto.clip_end = 1000.0
ob_auto_camera = bpy.data.objects.new('AutoCamera', cam_auto)
scene.collection.objects.link(ob_auto_camera)
ob_auto_camera.location = (27.9149, -31.3618, 29.9388)
ob_auto_camera.rotation_euler = (1.09748, -7.21219e-08, 0.694738)
scene.camera = ob_auto_camera
light_auto_sun = bpy.data.lights.new('AutoSun', 'SUN')
light_auto_sun.energy = 3.0
light_auto_sun.angle = 0.0523599
ob_auto_sun = bpy.data.objects.new('AutoSun', light_auto_sun)
scene.collection.objects.link(ob_auto_sun)
ob_auto_sun.rotation_euler = (0.872665, 0.174533, 0.523599)
bpy.context.view_layer.update()
